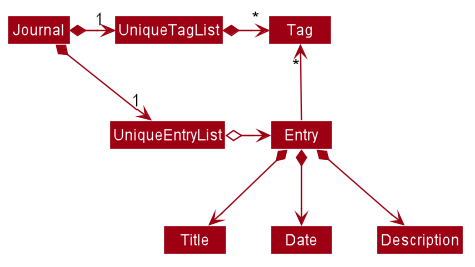

The diagram above was rendered by PlantUML. Its source (embedded in the PNG):
@startuml








skinparam BackgroundColor #FFFFFFF

skinparam Shadowing false

skinparam Class {
    FontColor #FFFFFF
    BorderThickness 1
    BorderColor #FFFFFF
    StereotypeFontColor #FFFFFF
    FontName Arial
}

skinparam Actor {
    BorderColor #000000
    Color #000000
    FontName Arial
}

skinparam Sequence {
    MessageAlign center
    BoxFontSize 15
    BoxPadding 0
    BoxFontColor #FFFFFF
    FontName Arial
}

skinparam Participant {
    FontColor #FFFFFFF
    Padding 20
}

skinparam MinClassWidth 50
skinparam ParticipantPadding 10
skinparam Shadowing false
skinparam DefaultTextAlignment center
skinparam packageStyle Rectangle

hide footbox
hide members
hide circle
skinparam arrowThickness 1.1
skinparam arrowColor #9D0012
skinparam classBackgroundColor #9D0012

Journal *-right-> "1" UniqueEntryList
Journal *-right-> "1" UniqueTagList
UniqueTagList -[hidden]down- UniqueEntryList
UniqueTagList -[hidden]down- UniqueEntryList

UniqueTagList *-right-> "*" Tag
UniqueEntryList o-right-> Entry

Entry -up-> "*" Tag

Entry *--> Title
Entry *--> Date
Entry *--> Description
@enduml